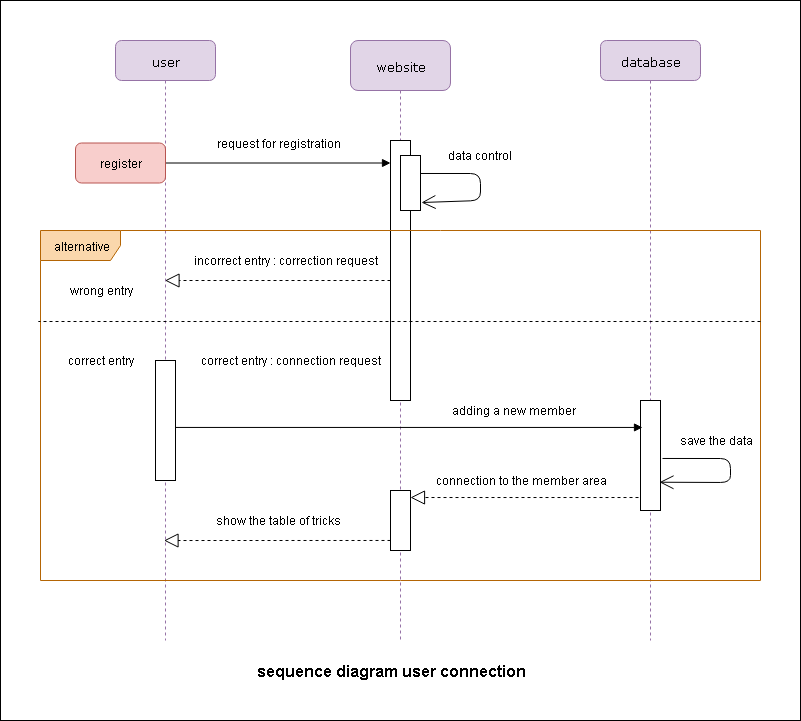

The diagram above was exported from draw.io. Its source (the exported page's mxGraphModel, read from the mxfile embedded in the PNG):
<mxGraphModel dx="868" dy="485" grid="1" gridSize="10" guides="1" tooltips="1" connect="1" arrows="1" fold="1" page="1" pageScale="1" pageWidth="1100" pageHeight="850" background="#ffffff" math="0" shadow="0">
  <root>
    <mxCell id="0" />
    <mxCell id="1" parent="0" />
    <mxCell id="7baba1c4bc27f4b0-2" value="user" style="shape=umlLifeline;perimeter=lifelinePerimeter;whiteSpace=wrap;html=1;container=1;collapsible=0;recursiveResize=0;outlineConnect=0;rounded=1;shadow=0;comic=0;labelBackgroundColor=none;strokeColor=#9673a6;strokeWidth=1;fillColor=#e1d5e7;fontFamily=Verdana;fontSize=12;align=center;" parent="1" vertex="1">
      <mxGeometry x="435" y="80" width="100" height="600" as="geometry" />
    </mxCell>
    <mxCell id="7baba1c4bc27f4b0-10" value="" style="html=1;points=[];perimeter=orthogonalPerimeter;rounded=0;shadow=0;comic=0;labelBackgroundColor=none;strokeColor=#000000;strokeWidth=1;fillColor=#FFFFFF;fontFamily=Verdana;fontSize=12;fontColor=#000000;align=center;" parent="7baba1c4bc27f4b0-2" vertex="1">
      <mxGeometry x="40" y="320" width="20" height="120" as="geometry" />
    </mxCell>
    <mxCell id="7baba1c4bc27f4b0-4" value="website" style="shape=umlLifeline;perimeter=lifelinePerimeter;whiteSpace=wrap;html=1;container=1;collapsible=0;recursiveResize=0;outlineConnect=0;rounded=1;shadow=0;comic=0;labelBackgroundColor=none;strokeColor=#9673a6;strokeWidth=1;fillColor=#e1d5e7;fontFamily=Verdana;fontSize=12;align=center;size=50;" parent="1" vertex="1">
      <mxGeometry x="670" y="80" width="100" height="600" as="geometry" />
    </mxCell>
    <mxCell id="7baba1c4bc27f4b0-16" value="" style="html=1;points=[];perimeter=orthogonalPerimeter;rounded=0;shadow=0;comic=0;labelBackgroundColor=none;strokeColor=#000000;strokeWidth=1;fillColor=#FFFFFF;fontFamily=Verdana;fontSize=12;fontColor=#000000;align=center;" parent="7baba1c4bc27f4b0-4" vertex="1">
      <mxGeometry x="40" y="100" width="20" height="260" as="geometry" />
    </mxCell>
    <mxCell id="7baba1c4bc27f4b0-28" value="" style="html=1;points=[];perimeter=orthogonalPerimeter;rounded=0;shadow=0;comic=0;labelBackgroundColor=none;strokeColor=#000000;strokeWidth=1;fillColor=#FFFFFF;fontFamily=Verdana;fontSize=12;fontColor=#000000;align=center;" parent="7baba1c4bc27f4b0-4" vertex="1">
      <mxGeometry x="40" y="450" width="20" height="60" as="geometry" />
    </mxCell>
    <mxCell id="7baba1c4bc27f4b0-5" value="database" style="shape=umlLifeline;perimeter=lifelinePerimeter;whiteSpace=wrap;html=1;container=1;collapsible=0;recursiveResize=0;outlineConnect=0;rounded=1;shadow=0;comic=0;labelBackgroundColor=none;strokeColor=#9673a6;strokeWidth=1;fillColor=#e1d5e7;fontFamily=Verdana;fontSize=12;align=center;" parent="1" vertex="1">
      <mxGeometry x="920" y="80" width="100" height="600" as="geometry" />
    </mxCell>
    <mxCell id="7baba1c4bc27f4b0-25" value="" style="html=1;points=[];perimeter=orthogonalPerimeter;rounded=0;shadow=0;comic=0;labelBackgroundColor=none;strokeColor=#000000;strokeWidth=1;fillColor=#FFFFFF;fontFamily=Verdana;fontSize=12;fontColor=#000000;align=center;" parent="7baba1c4bc27f4b0-5" vertex="1">
      <mxGeometry x="40" y="360" width="20" height="110" as="geometry" />
    </mxCell>
    <mxCell id="NliSBfWwve2LMqMzs4FT-5" value="" style="endArrow=open;endFill=1;endSize=12;html=1;exitX=1.1;exitY=0.527;exitDx=0;exitDy=0;exitPerimeter=0;entryX=0.95;entryY=0.743;entryDx=0;entryDy=0;entryPerimeter=0;" edge="1" parent="7baba1c4bc27f4b0-5" source="7baba1c4bc27f4b0-25" target="7baba1c4bc27f4b0-25">
      <mxGeometry width="160" relative="1" as="geometry">
        <mxPoint x="70" y="380" as="sourcePoint" />
        <mxPoint x="70" y="410" as="targetPoint" />
        <Array as="points">
          <mxPoint x="130" y="418" />
          <mxPoint x="130" y="442" />
        </Array>
      </mxGeometry>
    </mxCell>
    <mxCell id="7baba1c4bc27f4b0-26" value="" style="html=1;verticalAlign=bottom;endArrow=block;labelBackgroundColor=none;fontFamily=Verdana;fontSize=12;exitX=1;exitY=0.5;exitDx=0;exitDy=0;" parent="1" source="NliSBfWwve2LMqMzs4FT-3" target="7baba1c4bc27f4b0-16" edge="1">
      <mxGeometry x="0.0222" y="43" relative="1" as="geometry">
        <mxPoint x="930" y="340" as="sourcePoint" />
        <mxPoint x="708" y="202" as="targetPoint" />
        <mxPoint y="1" as="offset" />
      </mxGeometry>
    </mxCell>
    <mxCell id="7baba1c4bc27f4b0-34" value="" style="html=1;points=[];perimeter=orthogonalPerimeter;rounded=0;shadow=0;comic=0;labelBackgroundColor=none;strokeColor=#000000;strokeWidth=1;fillColor=#FFFFFF;fontFamily=Verdana;fontSize=12;fontColor=#000000;align=center;" parent="1" vertex="1">
      <mxGeometry x="720" y="195" width="20" height="55" as="geometry" />
    </mxCell>
    <mxCell id="NliSBfWwve2LMqMzs4FT-3" value="register" style="rounded=1;whiteSpace=wrap;html=1;fillColor=#f8cecc;strokeColor=#b85450;" vertex="1" parent="1">
      <mxGeometry x="395" y="182.5" width="90" height="40" as="geometry" />
    </mxCell>
    <mxCell id="NliSBfWwve2LMqMzs4FT-4" value="" style="endArrow=open;endFill=1;endSize=12;html=1;exitX=1;exitY=0.327;exitDx=0;exitDy=0;exitPerimeter=0;entryX=1.05;entryY=0.855;entryDx=0;entryDy=0;entryPerimeter=0;" edge="1" parent="1" source="7baba1c4bc27f4b0-34" target="7baba1c4bc27f4b0-34">
      <mxGeometry width="160" relative="1" as="geometry">
        <mxPoint x="750" y="202.5" as="sourcePoint" />
        <mxPoint x="830" y="223" as="targetPoint" />
        <Array as="points">
          <mxPoint x="800" y="213" />
          <mxPoint x="800" y="240" />
        </Array>
      </mxGeometry>
    </mxCell>
    <mxCell id="NliSBfWwve2LMqMzs4FT-9" value="" style="html=1;verticalAlign=bottom;endArrow=block;entryX=0.1;entryY=0.245;entryDx=0;entryDy=0;entryPerimeter=0;" edge="1" parent="1" source="7baba1c4bc27f4b0-10" target="7baba1c4bc27f4b0-25">
      <mxGeometry x="-0.4612" y="9" width="80" relative="1" as="geometry">
        <mxPoint x="570" y="490" as="sourcePoint" />
        <mxPoint x="650" y="490" as="targetPoint" />
        <mxPoint as="offset" />
      </mxGeometry>
    </mxCell>
    <mxCell id="NliSBfWwve2LMqMzs4FT-11" value="" style="endArrow=block;dashed=1;endFill=0;endSize=12;html=1;exitX=-0.1;exitY=0.882;exitDx=0;exitDy=0;exitPerimeter=0;" edge="1" parent="1" source="7baba1c4bc27f4b0-25" target="7baba1c4bc27f4b0-28">
      <mxGeometry width="160" relative="1" as="geometry">
        <mxPoint x="820" y="615.5" as="sourcePoint" />
        <mxPoint x="820" y="505" as="targetPoint" />
      </mxGeometry>
    </mxCell>
    <mxCell id="NliSBfWwve2LMqMzs4FT-13" value="" style="endArrow=block;dashed=1;endFill=0;endSize=12;html=1;" edge="1" parent="1" target="7baba1c4bc27f4b0-2">
      <mxGeometry width="160" relative="1" as="geometry">
        <mxPoint x="710" y="320" as="sourcePoint" />
        <mxPoint x="499" y="321.96000000000004" as="targetPoint" />
      </mxGeometry>
    </mxCell>
    <mxCell id="NliSBfWwve2LMqMzs4FT-14" value="request for registration" style="text;html=1;strokeColor=none;fillColor=none;align=center;verticalAlign=middle;whiteSpace=wrap;rounded=0;" vertex="1" parent="1">
      <mxGeometry x="507.5" y="172.5" width="180" height="20" as="geometry" />
    </mxCell>
    <mxCell id="NliSBfWwve2LMqMzs4FT-15" value="data control&amp;nbsp;" style="text;html=1;strokeColor=none;fillColor=none;align=center;verticalAlign=middle;whiteSpace=wrap;rounded=0;" vertex="1" parent="1">
      <mxGeometry x="760" y="185" width="80" height="20" as="geometry" />
    </mxCell>
    <mxCell id="NliSBfWwve2LMqMzs4FT-16" value="incorrect entry : correction request" style="text;html=1;strokeColor=none;fillColor=none;align=center;verticalAlign=middle;whiteSpace=wrap;rounded=0;" vertex="1" parent="1">
      <mxGeometry x="507.5" y="290" width="195" height="20" as="geometry" />
    </mxCell>
    <mxCell id="NliSBfWwve2LMqMzs4FT-17" value="correct entry : connection request" style="text;html=1;strokeColor=none;fillColor=none;align=center;verticalAlign=middle;whiteSpace=wrap;rounded=0;" vertex="1" parent="1">
      <mxGeometry x="510" y="390" width="200" height="20" as="geometry" />
    </mxCell>
    <mxCell id="NliSBfWwve2LMqMzs4FT-18" value="adding a new member" style="text;html=1;strokeColor=none;fillColor=none;align=center;verticalAlign=middle;whiteSpace=wrap;rounded=0;" vertex="1" parent="1">
      <mxGeometry x="702.5" y="440" width="260" height="20" as="geometry" />
    </mxCell>
    <mxCell id="NliSBfWwve2LMqMzs4FT-19" value="save the data" style="text;html=1;strokeColor=none;fillColor=none;align=center;verticalAlign=middle;whiteSpace=wrap;rounded=0;" vertex="1" parent="1">
      <mxGeometry x="990" y="470" width="90" height="20" as="geometry" />
    </mxCell>
    <mxCell id="NliSBfWwve2LMqMzs4FT-20" value="connection to the member area" style="text;html=1;strokeColor=none;fillColor=none;align=center;verticalAlign=middle;whiteSpace=wrap;rounded=0;" vertex="1" parent="1">
      <mxGeometry x="750" y="510" width="180" height="20" as="geometry" />
    </mxCell>
    <mxCell id="NliSBfWwve2LMqMzs4FT-25" value="" style="endArrow=block;dashed=1;endFill=0;endSize=12;html=1;exitX=0;exitY=0.833;exitDx=0;exitDy=0;exitPerimeter=0;" edge="1" parent="1" source="7baba1c4bc27f4b0-28">
      <mxGeometry width="160" relative="1" as="geometry">
        <mxPoint x="680" y="580" as="sourcePoint" />
        <mxPoint x="483.5" y="580.02" as="targetPoint" />
      </mxGeometry>
    </mxCell>
    <mxCell id="NliSBfWwve2LMqMzs4FT-26" value="show the table of tricks" style="text;html=1;strokeColor=none;fillColor=none;align=center;verticalAlign=middle;whiteSpace=wrap;rounded=0;" vertex="1" parent="1">
      <mxGeometry x="522.5" y="550" width="150" height="20" as="geometry" />
    </mxCell>
    <mxCell id="NliSBfWwve2LMqMzs4FT-27" value="alternative" style="shape=umlFrame;whiteSpace=wrap;html=1;fillColor=#fad7ac;width=80;height=30;strokeColor=#b46504;" vertex="1" parent="1">
      <mxGeometry x="360" y="270" width="720" height="350" as="geometry" />
    </mxCell>
    <mxCell id="NliSBfWwve2LMqMzs4FT-33" value="" style="endArrow=none;dashed=1;html=1;entryX=-0.003;entryY=0.26;entryDx=0;entryDy=0;entryPerimeter=0;" edge="1" parent="1" target="NliSBfWwve2LMqMzs4FT-27">
      <mxGeometry width="50" height="50" relative="1" as="geometry">
        <mxPoint x="1080" y="361" as="sourcePoint" />
        <mxPoint x="465" y="360" as="targetPoint" />
      </mxGeometry>
    </mxCell>
    <mxCell id="NliSBfWwve2LMqMzs4FT-34" value="correct entry" style="text;html=1;strokeColor=none;fillColor=none;align=center;verticalAlign=middle;whiteSpace=wrap;rounded=0;" vertex="1" parent="1">
      <mxGeometry x="380" y="390" width="80" height="20" as="geometry" />
    </mxCell>
    <mxCell id="NliSBfWwve2LMqMzs4FT-35" value="wrong entry" style="text;html=1;strokeColor=none;fillColor=none;align=center;verticalAlign=middle;whiteSpace=wrap;rounded=0;" vertex="1" parent="1">
      <mxGeometry x="375" y="320" width="90" height="20" as="geometry" />
    </mxCell>
    <mxCell id="NliSBfWwve2LMqMzs4FT-37" value="&lt;b&gt;&lt;font style=&quot;font-size: 16px&quot;&gt;sequence diagram user connection&lt;/font&gt;&lt;/b&gt;" style="text;html=1;strokeColor=none;fillColor=none;align=center;verticalAlign=middle;whiteSpace=wrap;rounded=0;" vertex="1" parent="1">
      <mxGeometry x="570" y="700" width="280" height="20" as="geometry" />
    </mxCell>
    <mxCell id="NliSBfWwve2LMqMzs4FT-39" value="" style="rounded=0;whiteSpace=wrap;html=1;fillColor=none;" vertex="1" parent="1">
      <mxGeometry x="320" y="40" width="800" height="720" as="geometry" />
    </mxCell>
  </root>
</mxGraphModel>